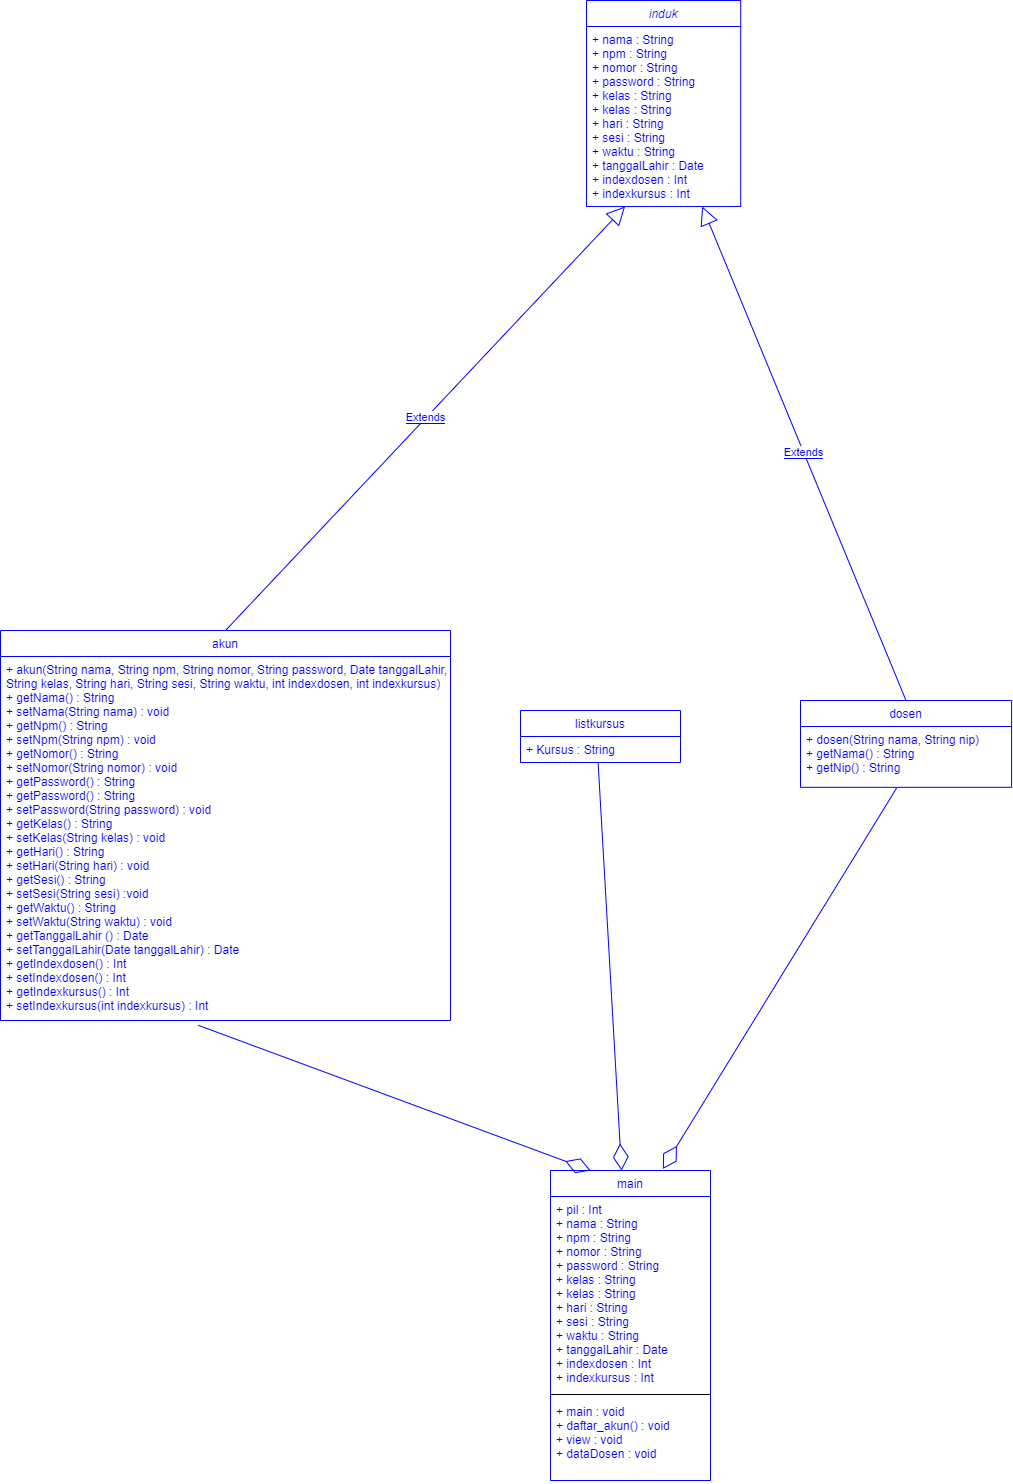

The diagram above was exported from draw.io. Its source (the exported page's mxGraphModel, read from the mxfile embedded in the PNG):
<mxGraphModel dx="2076" dy="2298" grid="1" gridSize="10" guides="1" tooltips="1" connect="1" arrows="1" fold="1" page="1" pageScale="1" pageWidth="850" pageHeight="1100" math="0" shadow="0">
  <root>
    <mxCell id="rnBtXlRhw4GFqtKRZ-fv-0" />
    <mxCell id="rnBtXlRhw4GFqtKRZ-fv-1" parent="rnBtXlRhw4GFqtKRZ-fv-0" />
    <mxCell id="rEyd79gX35hgU72SHNgm-0" value="induk" style="swimlane;fontStyle=2;align=center;verticalAlign=top;childLayout=stackLayout;horizontal=1;startSize=26;horizontalStack=0;resizeParent=1;resizeLast=0;collapsible=1;marginBottom=0;rounded=0;shadow=0;strokeWidth=1;fontColor=#0000FF;strokeColor=#0000FF;" vertex="1" parent="rnBtXlRhw4GFqtKRZ-fv-1">
      <mxGeometry x="696.003734939759" y="-660.0020754716982" width="154.2168674698795" height="206.03773584905662" as="geometry">
        <mxRectangle x="220" y="120" width="160" height="26" as="alternateBounds" />
      </mxGeometry>
    </mxCell>
    <mxCell id="rEyd79gX35hgU72SHNgm-1" value="+ nama : String&#10;+ npm : String &#10;+ nomor : String &#10;+ password : String &#10;+ kelas : String &#10;+ kelas : String &#10;+ hari : String &#10;+ sesi : String &#10;+ waktu : String&#10;+ tanggalLahir : Date&#10;+ indexdosen : Int &#10;+ indexkursus : Int " style="text;align=left;verticalAlign=top;spacingLeft=4;spacingRight=4;overflow=hidden;rotatable=0;points=[[0,0.5],[1,0.5]];portConstraint=eastwest;fontColor=#0000FF;" vertex="1" parent="rEyd79gX35hgU72SHNgm-0">
      <mxGeometry y="26" width="154.2168674698795" height="170.7169811320755" as="geometry" />
    </mxCell>
    <mxCell id="rEyd79gX35hgU72SHNgm-2" value="" style="line;html=1;strokeWidth=1;align=left;verticalAlign=middle;spacingTop=-1;spacingLeft=3;spacingRight=3;rotatable=0;labelPosition=right;points=[];portConstraint=eastwest;fontColor=#0000FF;" vertex="1" parent="rEyd79gX35hgU72SHNgm-0">
      <mxGeometry y="196.7169811320755" width="154.2168674698795" as="geometry" />
    </mxCell>
    <mxCell id="rEyd79gX35hgU72SHNgm-5" value="dosen" style="swimlane;fontStyle=0;align=center;verticalAlign=top;childLayout=stackLayout;horizontal=1;startSize=26;horizontalStack=0;resizeParent=1;resizeLast=0;collapsible=1;marginBottom=0;rounded=0;shadow=0;strokeWidth=1;fontColor=#0000FF;strokeColor=#0000FF;" vertex="1" parent="rnBtXlRhw4GFqtKRZ-fv-1">
      <mxGeometry x="910" y="40" width="211.08" height="86.83018867924528" as="geometry">
        <mxRectangle x="340" y="380" width="170" height="26" as="alternateBounds" />
      </mxGeometry>
    </mxCell>
    <mxCell id="rEyd79gX35hgU72SHNgm-7" value="" style="line;html=1;strokeWidth=1;align=left;verticalAlign=middle;spacingTop=-1;spacingLeft=3;spacingRight=3;rotatable=0;labelPosition=right;points=[];portConstraint=eastwest;fontColor=#0000FF;" vertex="1" parent="rEyd79gX35hgU72SHNgm-5">
      <mxGeometry y="26" width="211.08" as="geometry" />
    </mxCell>
    <mxCell id="rEyd79gX35hgU72SHNgm-8" value="+ dosen(String nama, String nip)&#10;+ getNama() : String &#10;+ getNip() : String" style="text;align=left;verticalAlign=top;spacingLeft=4;spacingRight=4;overflow=hidden;rotatable=0;points=[[0,0.5],[1,0.5]];portConstraint=eastwest;fontColor=#0000FF;" vertex="1" parent="rEyd79gX35hgU72SHNgm-5">
      <mxGeometry y="26" width="211.08" height="60.83018867924528" as="geometry" />
    </mxCell>
    <mxCell id="rEyd79gX35hgU72SHNgm-9" value="akun" style="swimlane;fontStyle=0;align=center;verticalAlign=top;childLayout=stackLayout;horizontal=1;startSize=26;horizontalStack=0;resizeParent=1;resizeLast=0;collapsible=1;marginBottom=0;rounded=0;shadow=0;strokeWidth=1;fontColor=#0000FF;strokeColor=#0000FF;" vertex="1" parent="rnBtXlRhw4GFqtKRZ-fv-1">
      <mxGeometry x="110.00000000000003" y="-30" width="450" height="390" as="geometry">
        <mxRectangle x="130" y="380" width="160" height="26" as="alternateBounds" />
      </mxGeometry>
    </mxCell>
    <mxCell id="rEyd79gX35hgU72SHNgm-11" value="" style="line;html=1;strokeWidth=1;align=left;verticalAlign=middle;spacingTop=-1;spacingLeft=3;spacingRight=3;rotatable=0;labelPosition=right;points=[];portConstraint=eastwest;fontColor=#0000FF;" vertex="1" parent="rEyd79gX35hgU72SHNgm-9">
      <mxGeometry y="26" width="450" as="geometry" />
    </mxCell>
    <mxCell id="rEyd79gX35hgU72SHNgm-12" value="+ akun(String nama, String npm, String nomor, String password, Date tanggalLahir, &#10;String kelas, String hari, String sesi, String waktu, int indexdosen, int indexkursus)&#10;+ getNama() : String &#10;+ setNama(String nama) : void&#10;+ getNpm() : String &#10;+ setNpm(String npm) : void&#10;+ getNomor() : String &#10;+ setNomor(String nomor) : void&#10;+ getPassword() : String &#10;+ getPassword() : String &#10;+ setPassword(String password) : void&#10;+ getKelas() : String &#10;+ setKelas(String kelas) : void &#10;+ getHari() : String&#10;+ setHari(String hari) : void&#10;+ getSesi() : String &#10;+ setSesi(String sesi) :void &#10;+ getWaktu() : String&#10;+ setWaktu(String waktu) : void &#10;+ getTanggalLahir () : Date &#10;+ setTanggalLahir(Date tanggalLahir) : Date &#10;+ getIndexdosen() : Int&#10;+ setIndexdosen() : Int&#10;+ getIndexkursus() : Int&#10;+ setIndexkursus(int indexkursus) : Int" style="text;align=left;verticalAlign=top;spacingLeft=4;spacingRight=4;overflow=hidden;rotatable=0;points=[[0,0.5],[1,0.5]];portConstraint=eastwest;fontStyle=0;fontColor=#0000FF;" vertex="1" parent="rEyd79gX35hgU72SHNgm-9">
      <mxGeometry y="26" width="450" height="364" as="geometry" />
    </mxCell>
    <mxCell id="rEyd79gX35hgU72SHNgm-16" value="&lt;font style=&quot;background-color: rgb(255 , 255 , 255)&quot;&gt;Extends&lt;/font&gt;" style="endArrow=block;endSize=16;endFill=0;html=1;labelBackgroundColor=#0000FF;exitX=0.5;exitY=0;exitDx=0;exitDy=0;entryX=0.25;entryY=1;entryDx=0;entryDy=0;fontColor=#0000FF;strokeColor=#0000FF;" edge="1" parent="rnBtXlRhw4GFqtKRZ-fv-1" source="rEyd79gX35hgU72SHNgm-9" target="rEyd79gX35hgU72SHNgm-0">
      <mxGeometry width="160" relative="1" as="geometry">
        <mxPoint x="800" y="-80" as="sourcePoint" />
        <mxPoint x="760" y="-110" as="targetPoint" />
        <Array as="points" />
      </mxGeometry>
    </mxCell>
    <mxCell id="rEyd79gX35hgU72SHNgm-17" value="&lt;font style=&quot;background-color: rgb(255 , 255 , 255)&quot;&gt;Extends&lt;/font&gt;" style="endArrow=block;endSize=16;endFill=0;html=1;labelBackgroundColor=#0000FF;exitX=0.5;exitY=0;exitDx=0;exitDy=0;entryX=0.75;entryY=1;entryDx=0;entryDy=0;fontColor=#0000FF;strokeColor=#0000FF;" edge="1" parent="rnBtXlRhw4GFqtKRZ-fv-1" source="rEyd79gX35hgU72SHNgm-5" target="rEyd79gX35hgU72SHNgm-0">
      <mxGeometry width="160" relative="1" as="geometry">
        <mxPoint x="800" y="10" as="sourcePoint" />
        <mxPoint x="760" y="-110" as="targetPoint" />
      </mxGeometry>
    </mxCell>
    <mxCell id="zPLOEvyS8z-LuWCjniAw-0" value="listkursus" style="swimlane;fontStyle=0;align=center;verticalAlign=top;childLayout=stackLayout;horizontal=1;startSize=26;horizontalStack=0;resizeParent=1;resizeParentMax=0;resizeLast=0;collapsible=1;marginBottom=0;fontColor=#0000FF;strokeColor=#0000FF;" vertex="1" parent="rnBtXlRhw4GFqtKRZ-fv-1">
      <mxGeometry x="630" y="50" width="160" height="52" as="geometry" />
    </mxCell>
    <mxCell id="zPLOEvyS8z-LuWCjniAw-1" value="+ Kursus : String" style="text;strokeColor=none;fillColor=none;align=left;verticalAlign=top;spacingLeft=4;spacingRight=4;overflow=hidden;rotatable=0;points=[[0,0.5],[1,0.5]];portConstraint=eastwest;fontColor=#0000FF;" vertex="1" parent="zPLOEvyS8z-LuWCjniAw-0">
      <mxGeometry y="26" width="160" height="26" as="geometry" />
    </mxCell>
    <mxCell id="zPLOEvyS8z-LuWCjniAw-2" value="" style="line;strokeWidth=1;fillColor=none;align=left;verticalAlign=middle;spacingTop=-1;spacingLeft=3;spacingRight=3;rotatable=0;labelPosition=right;points=[];portConstraint=eastwest;fontColor=#0000FF;" vertex="1" parent="zPLOEvyS8z-LuWCjniAw-0">
      <mxGeometry y="52" width="160" as="geometry" />
    </mxCell>
    <mxCell id="zPLOEvyS8z-LuWCjniAw-3" value="main" style="swimlane;fontStyle=0;align=center;verticalAlign=top;childLayout=stackLayout;horizontal=1;startSize=26;horizontalStack=0;resizeParent=1;resizeLast=0;collapsible=1;marginBottom=0;rounded=0;shadow=0;strokeWidth=1;fontColor=#0000FF;strokeColor=#0000FF;" vertex="1" parent="rnBtXlRhw4GFqtKRZ-fv-1">
      <mxGeometry x="660" y="510" width="160" height="310" as="geometry">
        <mxRectangle x="550" y="140" width="160" height="26" as="alternateBounds" />
      </mxGeometry>
    </mxCell>
    <mxCell id="zPLOEvyS8z-LuWCjniAw-4" value="+ pil : Int &#10;+ nama : String&#10;+ npm : String &#10;+ nomor : String &#10;+ password : String &#10;+ kelas : String &#10;+ kelas : String &#10;+ hari : String &#10;+ sesi : String &#10;+ waktu : String&#10;+ tanggalLahir : Date&#10;+ indexdosen : Int &#10;+ indexkursus : Int " style="text;align=left;verticalAlign=top;spacingLeft=4;spacingRight=4;overflow=hidden;rotatable=0;points=[[0,0.5],[1,0.5]];portConstraint=eastwest;fontColor=#0000FF;" vertex="1" parent="zPLOEvyS8z-LuWCjniAw-3">
      <mxGeometry y="26" width="160" height="194" as="geometry" />
    </mxCell>
    <mxCell id="zPLOEvyS8z-LuWCjniAw-5" value="" style="line;html=1;strokeWidth=1;align=left;verticalAlign=middle;spacingTop=-1;spacingLeft=3;spacingRight=3;rotatable=0;labelPosition=right;points=[];portConstraint=eastwest;fontColor=#0000FF;" vertex="1" parent="zPLOEvyS8z-LuWCjniAw-3">
      <mxGeometry y="220" width="160" height="8" as="geometry" />
    </mxCell>
    <mxCell id="zPLOEvyS8z-LuWCjniAw-6" value="+ main : void&#10;+ daftar_akun() : void&#10;+ view : void&#10;+ dataDosen : void&#10;" style="text;align=left;verticalAlign=top;spacingLeft=4;spacingRight=4;overflow=hidden;rotatable=0;points=[[0,0.5],[1,0.5]];portConstraint=eastwest;fontColor=#0000FF;" vertex="1" parent="zPLOEvyS8z-LuWCjniAw-3">
      <mxGeometry y="228" width="160" height="82" as="geometry" />
    </mxCell>
    <mxCell id="zPLOEvyS8z-LuWCjniAw-11" value="" style="endArrow=diamondThin;endFill=0;endSize=24;html=1;labelBackgroundColor=#0000FF;exitX=0.439;exitY=1.013;exitDx=0;exitDy=0;exitPerimeter=0;entryX=0.25;entryY=0;entryDx=0;entryDy=0;fontColor=#0000FF;strokeColor=#0000FF;" edge="1" parent="rnBtXlRhw4GFqtKRZ-fv-1" source="rEyd79gX35hgU72SHNgm-12" target="zPLOEvyS8z-LuWCjniAw-3">
      <mxGeometry width="160" relative="1" as="geometry">
        <mxPoint x="690" y="460" as="sourcePoint" />
        <mxPoint x="850" y="460" as="targetPoint" />
      </mxGeometry>
    </mxCell>
    <mxCell id="zPLOEvyS8z-LuWCjniAw-12" value="" style="endArrow=diamondThin;endFill=0;endSize=24;html=1;labelBackgroundColor=#0000FF;exitX=0.455;exitY=1.013;exitDx=0;exitDy=0;exitPerimeter=0;entryX=0.702;entryY=-0.005;entryDx=0;entryDy=0;entryPerimeter=0;fontColor=#0000FF;strokeColor=#0000FF;" edge="1" parent="rnBtXlRhw4GFqtKRZ-fv-1" source="rEyd79gX35hgU72SHNgm-8" target="zPLOEvyS8z-LuWCjniAw-3">
      <mxGeometry width="160" relative="1" as="geometry">
        <mxPoint x="690" y="460" as="sourcePoint" />
        <mxPoint x="850" y="460" as="targetPoint" />
      </mxGeometry>
    </mxCell>
    <mxCell id="zPLOEvyS8z-LuWCjniAw-13" value="" style="endArrow=diamondThin;endFill=0;endSize=24;html=1;labelBackgroundColor=#0000FF;exitX=0.485;exitY=1;exitDx=0;exitDy=0;exitPerimeter=0;fontColor=#0000FF;strokeColor=#0000FF;" edge="1" parent="rnBtXlRhw4GFqtKRZ-fv-1" source="zPLOEvyS8z-LuWCjniAw-1" target="zPLOEvyS8z-LuWCjniAw-3">
      <mxGeometry width="160" relative="1" as="geometry">
        <mxPoint x="710" y="290" as="sourcePoint" />
        <mxPoint x="870" y="290" as="targetPoint" />
      </mxGeometry>
    </mxCell>
  </root>
</mxGraphModel>